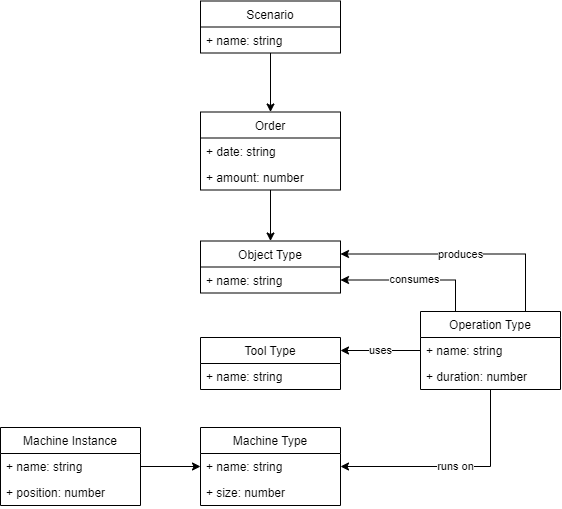

The diagram above was exported from draw.io. Its source (the exported page's mxGraphModel, read from the mxfile embedded in the PNG):
<mxGraphModel dx="2833" dy="2832" grid="1" gridSize="10" guides="1" tooltips="1" connect="1" arrows="1" fold="1" page="1" pageScale="1" pageWidth="827" pageHeight="1169" math="0" shadow="0">
  <root>
    <mxCell id="WIyWlLk6GJQsqaUBKTNV-0" />
    <mxCell id="WIyWlLk6GJQsqaUBKTNV-1" parent="WIyWlLk6GJQsqaUBKTNV-0" />
    <mxCell id="nsO0CNlB79GV-eZbq70L-0" value="Tool Type" style="swimlane;fontStyle=0;childLayout=stackLayout;horizontal=1;startSize=26;fillColor=none;horizontalStack=0;resizeParent=1;resizeParentMax=0;resizeLast=0;collapsible=1;marginBottom=0;" parent="WIyWlLk6GJQsqaUBKTNV-1" vertex="1">
      <mxGeometry x="480" y="252" width="140" height="52" as="geometry" />
    </mxCell>
    <mxCell id="nsO0CNlB79GV-eZbq70L-1" value="+ name: string" style="text;strokeColor=none;fillColor=none;align=left;verticalAlign=top;spacingLeft=4;spacingRight=4;overflow=hidden;rotatable=0;points=[[0,0.5],[1,0.5]];portConstraint=eastwest;" parent="nsO0CNlB79GV-eZbq70L-0" vertex="1">
      <mxGeometry y="26" width="140" height="26" as="geometry" />
    </mxCell>
    <mxCell id="nsO0CNlB79GV-eZbq70L-4" value="Machine Type" style="swimlane;fontStyle=0;childLayout=stackLayout;horizontal=1;startSize=26;fillColor=none;horizontalStack=0;resizeParent=1;resizeParentMax=0;resizeLast=0;collapsible=1;marginBottom=0;" parent="WIyWlLk6GJQsqaUBKTNV-1" vertex="1">
      <mxGeometry x="480" y="342" width="140" height="78" as="geometry" />
    </mxCell>
    <mxCell id="nsO0CNlB79GV-eZbq70L-5" value="+ name: string" style="text;strokeColor=none;fillColor=none;align=left;verticalAlign=top;spacingLeft=4;spacingRight=4;overflow=hidden;rotatable=0;points=[[0,0.5],[1,0.5]];portConstraint=eastwest;" parent="nsO0CNlB79GV-eZbq70L-4" vertex="1">
      <mxGeometry y="26" width="140" height="26" as="geometry" />
    </mxCell>
    <mxCell id="nsO0CNlB79GV-eZbq70L-6" value="+ size: number" style="text;strokeColor=none;fillColor=none;align=left;verticalAlign=top;spacingLeft=4;spacingRight=4;overflow=hidden;rotatable=0;points=[[0,0.5],[1,0.5]];portConstraint=eastwest;" parent="nsO0CNlB79GV-eZbq70L-4" vertex="1">
      <mxGeometry y="52" width="140" height="26" as="geometry" />
    </mxCell>
    <mxCell id="nsO0CNlB79GV-eZbq70L-8" value="Object Type" style="swimlane;fontStyle=0;childLayout=stackLayout;horizontal=1;startSize=26;fillColor=none;horizontalStack=0;resizeParent=1;resizeParentMax=0;resizeLast=0;collapsible=1;marginBottom=0;" parent="WIyWlLk6GJQsqaUBKTNV-1" vertex="1">
      <mxGeometry x="480" y="155.5" width="140" height="52" as="geometry" />
    </mxCell>
    <mxCell id="nsO0CNlB79GV-eZbq70L-9" value="+ name: string" style="text;strokeColor=none;fillColor=none;align=left;verticalAlign=top;spacingLeft=4;spacingRight=4;overflow=hidden;rotatable=0;points=[[0,0.5],[1,0.5]];portConstraint=eastwest;" parent="nsO0CNlB79GV-eZbq70L-8" vertex="1">
      <mxGeometry y="26" width="140" height="26" as="geometry" />
    </mxCell>
    <mxCell id="nsO0CNlB79GV-eZbq70L-17" value="uses" style="edgeStyle=orthogonalEdgeStyle;rounded=0;orthogonalLoop=1;jettySize=auto;html=1;entryX=1;entryY=0.25;entryDx=0;entryDy=0;" parent="WIyWlLk6GJQsqaUBKTNV-1" source="nsO0CNlB79GV-eZbq70L-12" target="nsO0CNlB79GV-eZbq70L-0" edge="1">
      <mxGeometry relative="1" as="geometry" />
    </mxCell>
    <mxCell id="nsO0CNlB79GV-eZbq70L-18" value="runs on" style="edgeStyle=orthogonalEdgeStyle;rounded=0;orthogonalLoop=1;jettySize=auto;html=1;entryX=1;entryY=0.5;entryDx=0;entryDy=0;" parent="WIyWlLk6GJQsqaUBKTNV-1" source="nsO0CNlB79GV-eZbq70L-12" target="nsO0CNlB79GV-eZbq70L-5" edge="1">
      <mxGeometry relative="1" as="geometry" />
    </mxCell>
    <mxCell id="nsO0CNlB79GV-eZbq70L-28" value="consumes" style="edgeStyle=orthogonalEdgeStyle;rounded=0;orthogonalLoop=1;jettySize=auto;html=1;exitX=0.25;exitY=0;exitDx=0;exitDy=0;entryX=1;entryY=0.5;entryDx=0;entryDy=0;" parent="WIyWlLk6GJQsqaUBKTNV-1" source="nsO0CNlB79GV-eZbq70L-12" target="nsO0CNlB79GV-eZbq70L-9" edge="1">
      <mxGeometry relative="1" as="geometry" />
    </mxCell>
    <mxCell id="nsO0CNlB79GV-eZbq70L-29" value="produces" style="edgeStyle=orthogonalEdgeStyle;rounded=0;orthogonalLoop=1;jettySize=auto;html=1;exitX=0.75;exitY=0;exitDx=0;exitDy=0;entryX=1;entryY=0.25;entryDx=0;entryDy=0;" parent="WIyWlLk6GJQsqaUBKTNV-1" source="nsO0CNlB79GV-eZbq70L-12" target="nsO0CNlB79GV-eZbq70L-8" edge="1">
      <mxGeometry relative="1" as="geometry" />
    </mxCell>
    <mxCell id="nsO0CNlB79GV-eZbq70L-12" value="Operation Type" style="swimlane;fontStyle=0;childLayout=stackLayout;horizontal=1;startSize=26;fillColor=none;horizontalStack=0;resizeParent=1;resizeParentMax=0;resizeLast=0;collapsible=1;marginBottom=0;" parent="WIyWlLk6GJQsqaUBKTNV-1" vertex="1">
      <mxGeometry x="700" y="226" width="140" height="78" as="geometry" />
    </mxCell>
    <mxCell id="nsO0CNlB79GV-eZbq70L-13" value="+ name: string" style="text;strokeColor=none;fillColor=none;align=left;verticalAlign=top;spacingLeft=4;spacingRight=4;overflow=hidden;rotatable=0;points=[[0,0.5],[1,0.5]];portConstraint=eastwest;" parent="nsO0CNlB79GV-eZbq70L-12" vertex="1">
      <mxGeometry y="26" width="140" height="26" as="geometry" />
    </mxCell>
    <mxCell id="nsO0CNlB79GV-eZbq70L-14" value="+ duration: number" style="text;strokeColor=none;fillColor=none;align=left;verticalAlign=top;spacingLeft=4;spacingRight=4;overflow=hidden;rotatable=0;points=[[0,0.5],[1,0.5]];portConstraint=eastwest;" parent="nsO0CNlB79GV-eZbq70L-12" vertex="1">
      <mxGeometry y="52" width="140" height="26" as="geometry" />
    </mxCell>
    <mxCell id="nsO0CNlB79GV-eZbq70L-40" style="edgeStyle=orthogonalEdgeStyle;rounded=0;orthogonalLoop=1;jettySize=auto;html=1;entryX=0.5;entryY=0;entryDx=0;entryDy=0;" parent="WIyWlLk6GJQsqaUBKTNV-1" source="nsO0CNlB79GV-eZbq70L-38" target="nsO0CNlB79GV-eZbq70L-8" edge="1">
      <mxGeometry relative="1" as="geometry" />
    </mxCell>
    <mxCell id="nsO0CNlB79GV-eZbq70L-38" value="Order" style="swimlane;fontStyle=0;childLayout=stackLayout;horizontal=1;startSize=26;fillColor=none;horizontalStack=0;resizeParent=1;resizeParentMax=0;resizeLast=0;collapsible=1;marginBottom=0;" parent="WIyWlLk6GJQsqaUBKTNV-1" vertex="1">
      <mxGeometry x="480" y="26.5" width="140" height="78" as="geometry" />
    </mxCell>
    <mxCell id="nsO0CNlB79GV-eZbq70L-41" value="+ date: string" style="text;strokeColor=none;fillColor=none;align=left;verticalAlign=top;spacingLeft=4;spacingRight=4;overflow=hidden;rotatable=0;points=[[0,0.5],[1,0.5]];portConstraint=eastwest;" parent="nsO0CNlB79GV-eZbq70L-38" vertex="1">
      <mxGeometry y="26" width="140" height="26" as="geometry" />
    </mxCell>
    <mxCell id="nsO0CNlB79GV-eZbq70L-39" value="+ amount: number" style="text;strokeColor=none;fillColor=none;align=left;verticalAlign=top;spacingLeft=4;spacingRight=4;overflow=hidden;rotatable=0;points=[[0,0.5],[1,0.5]];portConstraint=eastwest;" parent="nsO0CNlB79GV-eZbq70L-38" vertex="1">
      <mxGeometry y="52" width="140" height="26" as="geometry" />
    </mxCell>
    <mxCell id="nsO0CNlB79GV-eZbq70L-52" style="edgeStyle=orthogonalEdgeStyle;rounded=0;orthogonalLoop=1;jettySize=auto;html=1;" parent="WIyWlLk6GJQsqaUBKTNV-1" source="nsO0CNlB79GV-eZbq70L-49" target="nsO0CNlB79GV-eZbq70L-38" edge="1">
      <mxGeometry relative="1" as="geometry" />
    </mxCell>
    <mxCell id="nsO0CNlB79GV-eZbq70L-49" value="Scenario" style="swimlane;fontStyle=0;childLayout=stackLayout;horizontal=1;startSize=26;fillColor=none;horizontalStack=0;resizeParent=1;resizeParentMax=0;resizeLast=0;collapsible=1;marginBottom=0;" parent="WIyWlLk6GJQsqaUBKTNV-1" vertex="1">
      <mxGeometry x="480" y="-84.5" width="140" height="52" as="geometry" />
    </mxCell>
    <mxCell id="nsO0CNlB79GV-eZbq70L-50" value="+ name: string" style="text;strokeColor=none;fillColor=none;align=left;verticalAlign=top;spacingLeft=4;spacingRight=4;overflow=hidden;rotatable=0;points=[[0,0.5],[1,0.5]];portConstraint=eastwest;" parent="nsO0CNlB79GV-eZbq70L-49" vertex="1">
      <mxGeometry y="26" width="140" height="26" as="geometry" />
    </mxCell>
    <mxCell id="nsO0CNlB79GV-eZbq70L-62" style="edgeStyle=orthogonalEdgeStyle;rounded=0;orthogonalLoop=1;jettySize=auto;html=1;" parent="WIyWlLk6GJQsqaUBKTNV-1" source="nsO0CNlB79GV-eZbq70L-59" target="nsO0CNlB79GV-eZbq70L-4" edge="1">
      <mxGeometry relative="1" as="geometry" />
    </mxCell>
    <mxCell id="nsO0CNlB79GV-eZbq70L-59" value="Machine Instance" style="swimlane;fontStyle=0;childLayout=stackLayout;horizontal=1;startSize=26;fillColor=none;horizontalStack=0;resizeParent=1;resizeParentMax=0;resizeLast=0;collapsible=1;marginBottom=0;" parent="WIyWlLk6GJQsqaUBKTNV-1" vertex="1">
      <mxGeometry x="280" y="342" width="140" height="78" as="geometry" />
    </mxCell>
    <mxCell id="nsO0CNlB79GV-eZbq70L-60" value="+ name: string" style="text;strokeColor=none;fillColor=none;align=left;verticalAlign=top;spacingLeft=4;spacingRight=4;overflow=hidden;rotatable=0;points=[[0,0.5],[1,0.5]];portConstraint=eastwest;" parent="nsO0CNlB79GV-eZbq70L-59" vertex="1">
      <mxGeometry y="26" width="140" height="26" as="geometry" />
    </mxCell>
    <mxCell id="nsO0CNlB79GV-eZbq70L-73" value="+ position: number" style="text;strokeColor=none;fillColor=none;align=left;verticalAlign=top;spacingLeft=4;spacingRight=4;overflow=hidden;rotatable=0;points=[[0,0.5],[1,0.5]];portConstraint=eastwest;" parent="nsO0CNlB79GV-eZbq70L-59" vertex="1">
      <mxGeometry y="52" width="140" height="26" as="geometry" />
    </mxCell>
  </root>
</mxGraphModel>